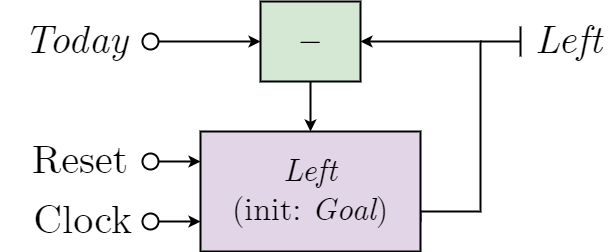

The diagram above was exported from draw.io. Its source (the exported page's mxGraphModel, read from the mxfile embedded in the PNG):
<mxGraphModel dx="219" dy="570" grid="1" gridSize="10" guides="1" tooltips="1" connect="1" arrows="1" fold="1" page="1" pageScale="1" pageWidth="827" pageHeight="1169" math="1" shadow="0">
  <root>
    <mxCell id="0" />
    <mxCell id="1" parent="0" />
    <mxCell id="3" value="&lt;div style=&quot;text-align: left;&quot;&gt;Today&lt;/div&gt;" style="text;html=1;align=right;verticalAlign=middle;whiteSpace=wrap;rounded=0;fontFamily=CMU Serif;fontSize=40;fontColor=default;labelBackgroundColor=none;fontStyle=2;spacingLeft=10;spacingRight=10;" parent="1" vertex="1">
      <mxGeometry x="60" y="310" width="140" height="40" as="geometry" />
    </mxCell>
    <mxCell id="4" style="edgeStyle=orthogonalEdgeStyle;rounded=0;orthogonalLoop=1;jettySize=auto;html=1;exitX=0.9;exitY=0.5;exitDx=0;exitDy=0;exitPerimeter=0;fontFamily=Helvetica;fontSize=20;fontColor=default;endArrow=classic;endFill=1;strokeWidth=2;jumpStyle=arc;entryX=0;entryY=0.5;entryDx=0;entryDy=0;" parent="1" source="5" edge="1">
      <mxGeometry relative="1" as="geometry">
        <mxPoint x="320" y="330" as="targetPoint" />
        <Array as="points" />
      </mxGeometry>
    </mxCell>
    <mxCell id="5" value="" style="verticalLabelPosition=bottom;shadow=0;dashed=0;align=center;html=1;verticalAlign=top;shape=mxgraph.electrical.logic_gates.inverting_contact;fontFamily=Helvetica;fontSize=20;strokeWidth=2;" parent="1" vertex="1">
      <mxGeometry x="200" y="320" width="20" height="20" as="geometry" />
    </mxCell>
    <mxCell id="6" style="edgeStyle=orthogonalEdgeStyle;shape=connector;rounded=0;jumpStyle=arc;html=1;exitX=0.5;exitY=1;exitDx=0;exitDy=0;entryX=0.5;entryY=0;entryDx=0;entryDy=0;labelBackgroundColor=default;strokeColor=default;strokeWidth=2;fontFamily=Helvetica;fontSize=20;fontColor=default;endArrow=classic;endFill=1;" parent="1" source="12" target="11" edge="1">
      <mxGeometry relative="1" as="geometry">
        <Array as="points" />
        <mxPoint x="420" y="400" as="sourcePoint" />
      </mxGeometry>
    </mxCell>
    <mxCell id="8" style="edgeStyle=orthogonalEdgeStyle;shape=connector;rounded=0;jumpStyle=arc;html=1;exitX=1;exitY=0.75;exitDx=0;exitDy=0;entryX=1;entryY=0.5;entryDx=0;entryDy=0;labelBackgroundColor=default;strokeColor=default;strokeWidth=2;fontFamily=CMU Serif;fontSize=40;fontColor=default;endArrow=classic;endFill=1;" parent="1" source="11" target="12" edge="1">
      <mxGeometry relative="1" as="geometry">
        <Array as="points">
          <mxPoint x="480" y="500" />
          <mxPoint x="540" y="500" />
          <mxPoint x="540" y="330" />
        </Array>
      </mxGeometry>
    </mxCell>
    <mxCell id="11" value="&lt;i&gt;Left&lt;/i&gt; &lt;br&gt;(init: &lt;i&gt;Goal&lt;/i&gt;)" style="rounded=0;whiteSpace=wrap;html=1;fontSize=32;fontFamily=CMU Serif;verticalAlign=middle;fillColor=#e1d5e7;shadow=0;dashed=0;strokeWidth=2;strokeColor=#000000;" parent="1" vertex="1">
      <mxGeometry x="260" y="420" width="220" height="120" as="geometry" />
    </mxCell>
    <mxCell id="12" value="$$-$$" style="rounded=0;whiteSpace=wrap;html=1;fontSize=32;fontFamily=CMU Serif;verticalAlign=middle;fillColor=#d5e8d4;shadow=0;dashed=0;strokeWidth=2;strokeColor=#000000;" parent="1" vertex="1">
      <mxGeometry x="320" y="290" width="100" height="80" as="geometry" />
    </mxCell>
    <mxCell id="13" value="Left" style="text;html=1;align=left;verticalAlign=middle;whiteSpace=wrap;rounded=0;fontFamily=CMU Serif;fontSize=40;fontColor=default;labelBackgroundColor=none;fontStyle=2;spacingLeft=3;spacingRight=3;" parent="1" vertex="1">
      <mxGeometry x="590.1" y="310" width="79.9" height="40" as="geometry" />
    </mxCell>
    <mxCell id="14" style="edgeStyle=orthogonalEdgeStyle;rounded=0;orthogonalLoop=1;jettySize=auto;html=1;fontFamily=Helvetica;fontSize=20;fontColor=default;endArrow=none;endFill=0;strokeWidth=2;jumpStyle=arc;labelBackgroundColor=default;strokeColor=default;shape=connector;" parent="1" edge="1">
      <mxGeometry relative="1" as="geometry">
        <mxPoint x="580" y="330" as="targetPoint" />
        <Array as="points" />
        <mxPoint x="540" y="330" as="sourcePoint" />
      </mxGeometry>
    </mxCell>
    <mxCell id="15" style="edgeStyle=orthogonalEdgeStyle;rounded=0;orthogonalLoop=1;jettySize=auto;html=1;fontFamily=Helvetica;fontSize=20;fontColor=default;endArrow=none;endFill=0;strokeWidth=2;jumpStyle=arc;labelBackgroundColor=default;strokeColor=default;shape=connector;" parent="1" edge="1">
      <mxGeometry relative="1" as="geometry">
        <mxPoint x="580.0099999999998" y="345" as="targetPoint" />
        <Array as="points">
          <mxPoint x="580.01" y="335" />
          <mxPoint x="580.01" y="335" />
        </Array>
        <mxPoint x="580.0099999999998" y="315" as="sourcePoint" />
      </mxGeometry>
    </mxCell>
    <mxCell id="16" value="&lt;div style=&quot;text-align: left;&quot;&gt;&lt;span style=&quot;font-style: normal;&quot;&gt;Clock&lt;/span&gt;&lt;/div&gt;" style="text;html=1;align=right;verticalAlign=middle;whiteSpace=wrap;rounded=0;fontFamily=CMU Serif;fontSize=40;fontColor=default;labelBackgroundColor=none;fontStyle=2;spacingLeft=10;spacingRight=6;" parent="1" vertex="1">
      <mxGeometry x="70" y="490" width="130" height="40" as="geometry" />
    </mxCell>
    <mxCell id="17" style="edgeStyle=orthogonalEdgeStyle;rounded=0;orthogonalLoop=1;jettySize=auto;html=1;exitX=0.9;exitY=0.5;exitDx=0;exitDy=0;exitPerimeter=0;fontFamily=Helvetica;fontSize=20;fontColor=default;endArrow=classic;endFill=1;strokeWidth=2;jumpStyle=arc;entryX=0;entryY=0.75;entryDx=0;entryDy=0;startArrow=none;" parent="1" source="18" target="11" edge="1">
      <mxGeometry relative="1" as="geometry">
        <mxPoint x="260" y="510" as="targetPoint" />
        <Array as="points" />
      </mxGeometry>
    </mxCell>
    <mxCell id="18" value="" style="verticalLabelPosition=bottom;shadow=0;dashed=0;align=center;html=1;verticalAlign=top;shape=mxgraph.electrical.logic_gates.inverting_contact;fontFamily=Helvetica;fontSize=20;strokeWidth=2;" parent="1" vertex="1">
      <mxGeometry x="200" y="500" width="20" height="20" as="geometry" />
    </mxCell>
    <mxCell id="19" value="&lt;div style=&quot;text-align: left;&quot;&gt;&lt;span style=&quot;font-style: normal;&quot;&gt;Reset&lt;/span&gt;&lt;/div&gt;" style="text;html=1;align=right;verticalAlign=middle;whiteSpace=wrap;rounded=0;fontFamily=CMU Serif;fontSize=40;fontColor=default;labelBackgroundColor=none;fontStyle=2;spacingLeft=10;spacingRight=10;" parent="1" vertex="1">
      <mxGeometry x="60" y="430" width="140" height="40" as="geometry" />
    </mxCell>
    <mxCell id="20" style="edgeStyle=orthogonalEdgeStyle;rounded=0;orthogonalLoop=1;jettySize=auto;html=1;exitX=0.9;exitY=0.5;exitDx=0;exitDy=0;exitPerimeter=0;fontFamily=Helvetica;fontSize=20;fontColor=default;endArrow=classic;endFill=1;strokeWidth=2;jumpStyle=arc;entryX=0;entryY=0.25;entryDx=0;entryDy=0;" parent="1" source="21" target="11" edge="1">
      <mxGeometry relative="1" as="geometry">
        <mxPoint x="320" y="450" as="targetPoint" />
        <Array as="points" />
      </mxGeometry>
    </mxCell>
    <mxCell id="21" value="" style="verticalLabelPosition=bottom;shadow=0;dashed=0;align=center;html=1;verticalAlign=top;shape=mxgraph.electrical.logic_gates.inverting_contact;fontFamily=Helvetica;fontSize=20;strokeWidth=2;" parent="1" vertex="1">
      <mxGeometry x="200" y="440" width="20" height="20" as="geometry" />
    </mxCell>
  </root>
</mxGraphModel>